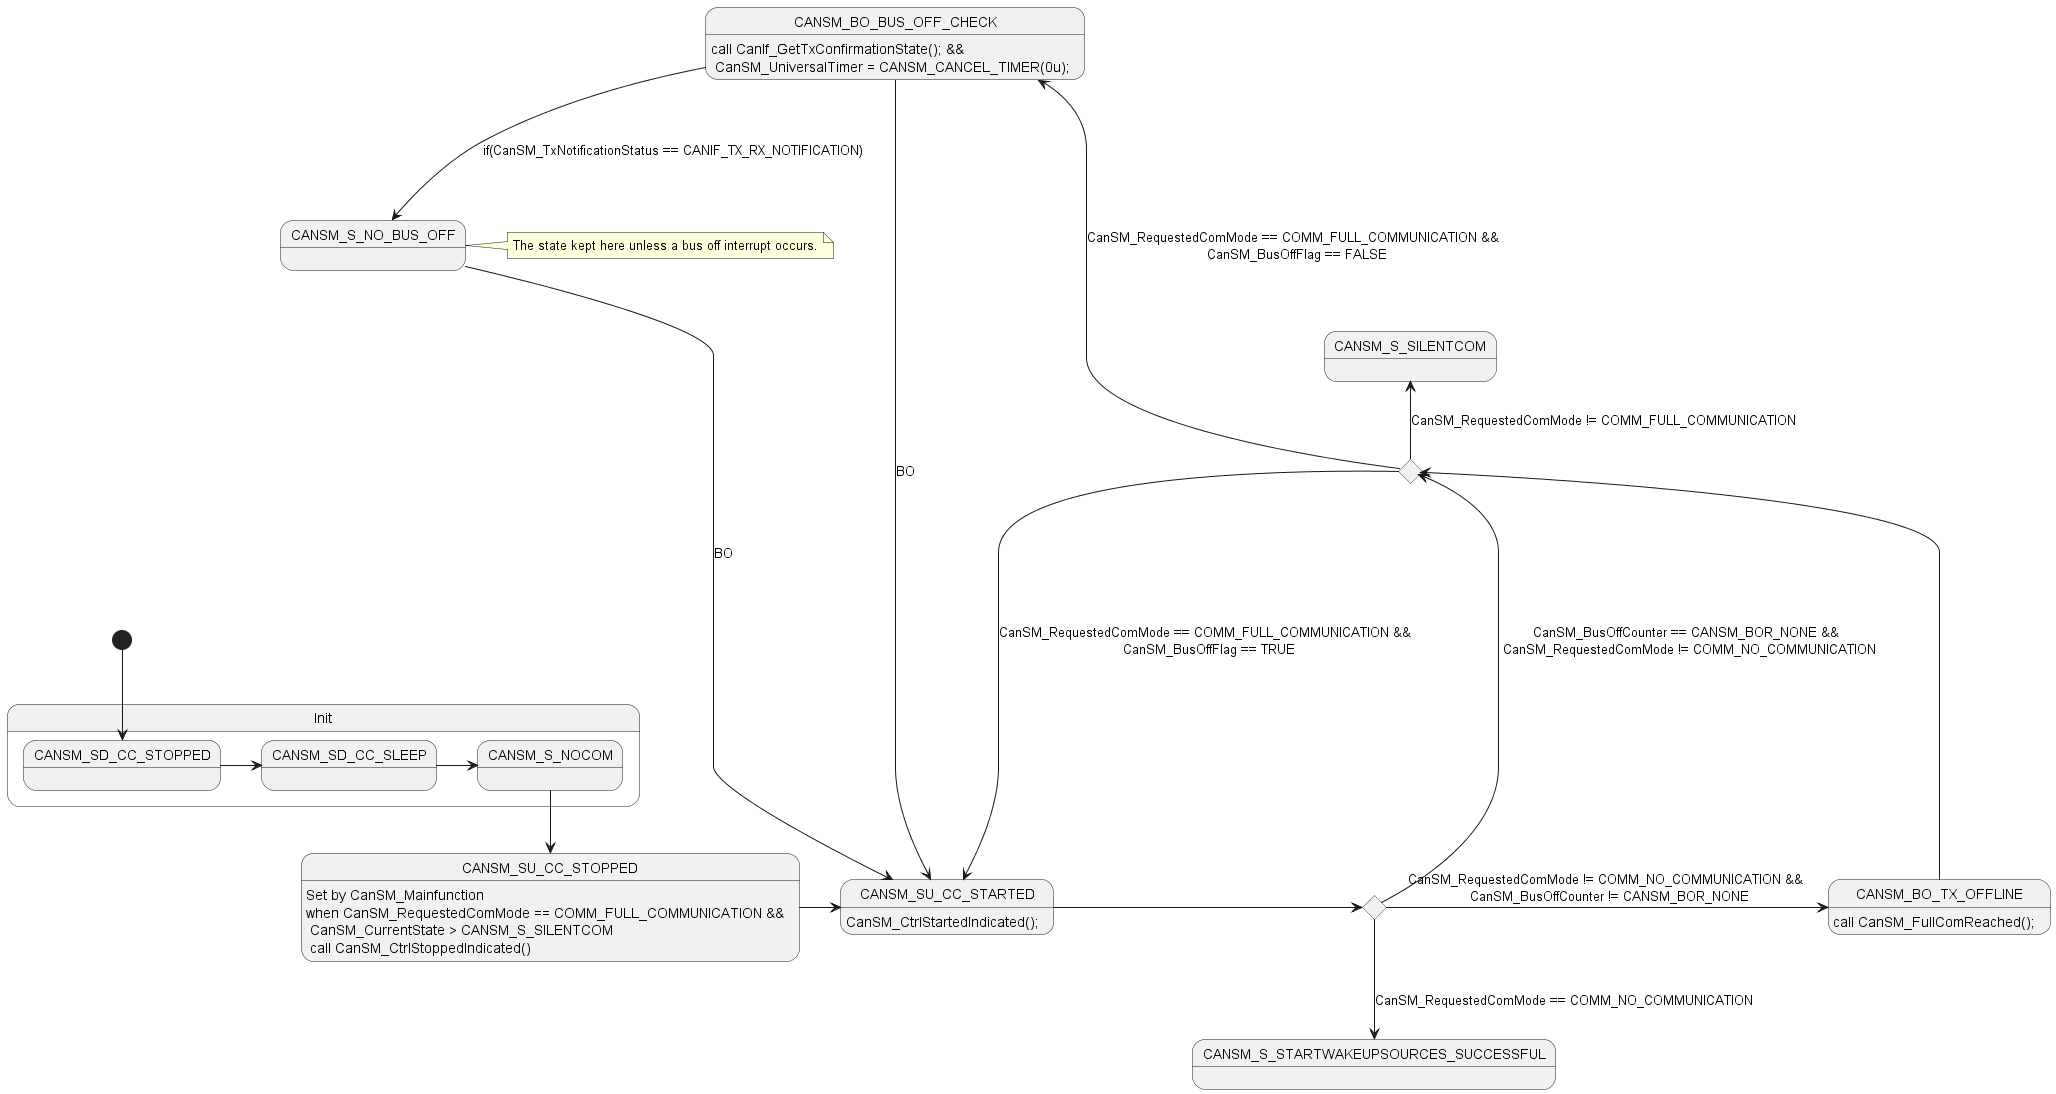

The diagram above was rendered by PlantUML. Its source (embedded in the PNG):
@startuml CanBusOff State Machine without TRVC
state Init {
    state CANSM_SD_CC_STOPPED
    state CANSM_SD_CC_SLEEP
    state CANSM_S_NOCOM
}

state CANSM_S_NO_BUS_OFF
state CANSM_BO_BUS_OFF_CHECK: call CanIf_GetTxConfirmationState(); && \n CanSM_UniversalTimer = CANSM_CANCEL_TIMER(0u);

state CANSM_BO_TX_OFFLINE: call CanSM_FullComReached();
state CANSM_SU_CC_STOPPED: Set by CanSM_Mainfunction \nwhen CanSM_RequestedComMode == COMM_FULL_COMMUNICATION &&\n CanSM_CurrentState > CANSM_S_SILENTCOM \n call CanSM_CtrlStoppedIndicated()
state CANSM_SU_CC_STARTED: CanSM_CtrlStartedIndicated();
state CanSM_CtrlStartedIndicated <<choice>>
state CanSM_FullComReached <<choice>>


state CANSM_S_SILENTCOM
state CANSM_S_STARTWAKEUPSOURCES_SUCCESSFUL

note right of CANSM_S_NO_BUS_OFF
    The state kept here unless a bus off interrupt occurs.
end note


CANSM_S_NOCOM --> CANSM_SU_CC_STOPPED

CANSM_BO_BUS_OFF_CHECK -down--> CANSM_S_NO_BUS_OFF: if(CanSM_TxNotificationStatus == CANIF_TX_RX_NOTIFICATION)


[*] -down-> CANSM_SD_CC_STOPPED
CANSM_SD_CC_STOPPED -> CANSM_SD_CC_SLEEP


CANSM_BO_TX_OFFLINE -> CanSM_FullComReached
CanSM_FullComReached -up----> CANSM_BO_BUS_OFF_CHECK: CanSM_RequestedComMode == COMM_FULL_COMMUNICATION && \n CanSM_BusOffFlag == FALSE
CanSM_FullComReached ----down-> CANSM_SU_CC_STARTED: CanSM_RequestedComMode == COMM_FULL_COMMUNICATION && \n CanSM_BusOffFlag == TRUE
CanSM_FullComReached -up-> CANSM_S_SILENTCOM: CanSM_RequestedComMode != COMM_FULL_COMMUNICATION



CANSM_S_NO_BUS_OFF -down-> CANSM_SU_CC_STARTED: BO
CANSM_BO_BUS_OFF_CHECK --> CANSM_SU_CC_STARTED: BO
CANSM_SU_CC_STARTED -> CanSM_CtrlStartedIndicated

CanSM_CtrlStartedIndicated -down-> CANSM_S_STARTWAKEUPSOURCES_SUCCESSFUL: CanSM_RequestedComMode == COMM_NO_COMMUNICATION
CanSM_CtrlStartedIndicated -up-> CanSM_FullComReached: CanSM_BusOffCounter == CANSM_BOR_NONE && \n CanSM_RequestedComMode != COMM_NO_COMMUNICATION
CanSM_CtrlStartedIndicated -> CANSM_BO_TX_OFFLINE: CanSM_RequestedComMode != COMM_NO_COMMUNICATION && \n CanSM_BusOffCounter != CANSM_BOR_NONE

CANSM_SU_CC_STOPPED -right-> CANSM_SU_CC_STARTED

CANSM_SD_CC_SLEEP -> CANSM_S_NOCOM
@enduml